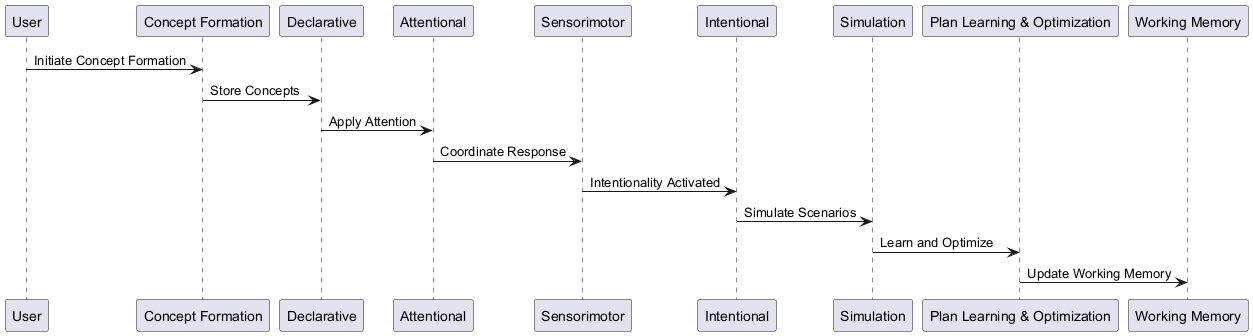

The diagram above was rendered by PlantUML. Its source (embedded in the PNG):
@startuml

participant "User" as U
participant "Concept Formation" as CF
participant "Declarative" as D
participant "Attentional" as A
participant "Sensorimotor" as SM
participant "Intentional" as I
participant "Simulation" as SIM
participant "Plan Learning & Optimization" as PLO
participant "Working Memory" as WM

U -> CF : Initiate Concept Formation
CF -> D : Store Concepts
D -> A : Apply Attention
A -> SM : Coordinate Response
SM -> I : Intentionality Activated
I -> SIM : Simulate Scenarios
SIM -> PLO : Learn and Optimize
PLO -> WM : Update Working Memory

@enduml